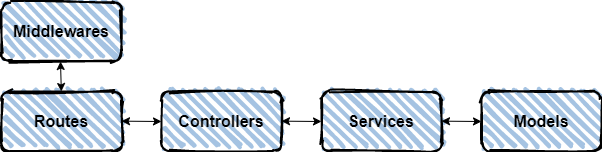

The diagram above was exported from draw.io. Its source (the exported page's mxGraphModel, read from the mxfile embedded in the PNG):
<mxGraphModel dx="782" dy="716" grid="1" gridSize="10" guides="1" tooltips="1" connect="1" arrows="1" fold="1" page="1" pageScale="1" pageWidth="827" pageHeight="1169" math="0" shadow="0">
  <root>
    <mxCell id="0" />
    <mxCell id="1" parent="0" />
    <mxCell id="UcI3dvICYCr5cW1go8gg-1" value="&lt;b&gt;&lt;font style=&quot;font-size: 16px&quot;&gt;Routes&lt;/font&gt;&lt;/b&gt;" style="rounded=1;whiteSpace=wrap;html=1;strokeWidth=2;fillWeight=4;hachureGap=8;hachureAngle=45;sketch=1;fillColor=#A5C3E2;" vertex="1" parent="1">
      <mxGeometry x="60" y="290" width="120" height="60" as="geometry" />
    </mxCell>
    <mxCell id="UcI3dvICYCr5cW1go8gg-3" value="&lt;b&gt;&lt;font style=&quot;font-size: 16px&quot;&gt;Controllers&lt;/font&gt;&lt;/b&gt;" style="rounded=1;whiteSpace=wrap;html=1;strokeWidth=2;fillWeight=4;hachureGap=8;hachureAngle=45;sketch=1;fillColor=#A5C3E2;" vertex="1" parent="1">
      <mxGeometry x="220" y="290" width="120" height="60" as="geometry" />
    </mxCell>
    <mxCell id="UcI3dvICYCr5cW1go8gg-4" value="&lt;b&gt;&lt;font style=&quot;font-size: 16px&quot;&gt;Services&lt;/font&gt;&lt;/b&gt;" style="rounded=1;whiteSpace=wrap;html=1;strokeWidth=2;fillWeight=4;hachureGap=8;hachureAngle=45;sketch=1;fillColor=#A5C3E2;" vertex="1" parent="1">
      <mxGeometry x="380" y="290" width="120" height="60" as="geometry" />
    </mxCell>
    <mxCell id="UcI3dvICYCr5cW1go8gg-6" value="&lt;b&gt;&lt;font style=&quot;font-size: 16px&quot;&gt;Models&lt;/font&gt;&lt;/b&gt;" style="rounded=1;whiteSpace=wrap;html=1;strokeWidth=2;fillWeight=4;hachureGap=8;hachureAngle=45;sketch=1;fillColor=#A5C3E2;" vertex="1" parent="1">
      <mxGeometry x="540" y="290" width="120" height="60" as="geometry" />
    </mxCell>
    <mxCell id="UcI3dvICYCr5cW1go8gg-10" value="&lt;b&gt;&lt;font style=&quot;font-size: 16px&quot;&gt;Middlewares&lt;/font&gt;&lt;/b&gt;" style="rounded=1;whiteSpace=wrap;html=1;strokeWidth=2;fillWeight=4;hachureGap=8;hachureAngle=45;sketch=1;fillColor=#A5C3E2;" vertex="1" parent="1">
      <mxGeometry x="60" y="200" width="120" height="60" as="geometry" />
    </mxCell>
    <mxCell id="UcI3dvICYCr5cW1go8gg-11" value="" style="endArrow=classic;startArrow=classic;html=1;" edge="1" parent="1">
      <mxGeometry width="50" height="50" relative="1" as="geometry">
        <mxPoint x="119.82" y="290" as="sourcePoint" />
        <mxPoint x="119" y="260" as="targetPoint" />
      </mxGeometry>
    </mxCell>
    <mxCell id="UcI3dvICYCr5cW1go8gg-15" value="" style="endArrow=classic;startArrow=classic;html=1;exitX=1;exitY=0.5;exitDx=0;exitDy=0;" edge="1" parent="1">
      <mxGeometry width="50" height="50" relative="1" as="geometry">
        <mxPoint x="180" y="319.66" as="sourcePoint" />
        <mxPoint x="220" y="320" as="targetPoint" />
      </mxGeometry>
    </mxCell>
    <mxCell id="UcI3dvICYCr5cW1go8gg-17" value="" style="endArrow=classic;startArrow=classic;html=1;exitX=1;exitY=0.5;exitDx=0;exitDy=0;" edge="1" parent="1">
      <mxGeometry width="50" height="50" relative="1" as="geometry">
        <mxPoint x="340" y="319.6600000000001" as="sourcePoint" />
        <mxPoint x="380" y="320" as="targetPoint" />
      </mxGeometry>
    </mxCell>
    <mxCell id="UcI3dvICYCr5cW1go8gg-18" value="" style="endArrow=classic;startArrow=classic;html=1;exitX=1;exitY=0.5;exitDx=0;exitDy=0;" edge="1" parent="1">
      <mxGeometry width="50" height="50" relative="1" as="geometry">
        <mxPoint x="500" y="319.6600000000001" as="sourcePoint" />
        <mxPoint x="540" y="320" as="targetPoint" />
      </mxGeometry>
    </mxCell>
  </root>
</mxGraphModel>